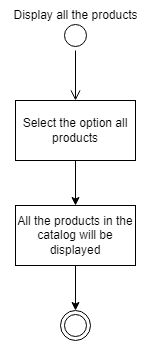

The diagram above was exported from draw.io. Its source (the exported page's mxGraphModel, read from the mxfile embedded in the PNG):
<mxGraphModel dx="357" dy="208" grid="1" gridSize="10" guides="1" tooltips="1" connect="1" arrows="1" fold="1" page="1" pageScale="1" pageWidth="827" pageHeight="1169" math="0" shadow="0">
  <root>
    <mxCell id="0" />
    <mxCell id="1" parent="0" />
    <mxCell id="acD2b3XAgjuQNH4E7SQt-1" value="" style="ellipse;html=1;shape=startState;" vertex="1" parent="1">
      <mxGeometry x="400" y="340" width="30" height="30" as="geometry" />
    </mxCell>
    <mxCell id="acD2b3XAgjuQNH4E7SQt-2" value="" style="edgeStyle=orthogonalEdgeStyle;html=1;verticalAlign=bottom;endArrow=open;endSize=8;rounded=0;entryX=0.5;entryY=0;entryDx=0;entryDy=0;" edge="1" source="acD2b3XAgjuQNH4E7SQt-1" parent="1" target="acD2b3XAgjuQNH4E7SQt-4">
      <mxGeometry relative="1" as="geometry">
        <mxPoint x="415" y="430" as="targetPoint" />
      </mxGeometry>
    </mxCell>
    <mxCell id="acD2b3XAgjuQNH4E7SQt-3" value="Display all the products" style="text;html=1;align=center;verticalAlign=middle;resizable=0;points=[];autosize=1;strokeColor=none;fillColor=none;" vertex="1" parent="1">
      <mxGeometry x="340" y="320" width="150" height="30" as="geometry" />
    </mxCell>
    <mxCell id="acD2b3XAgjuQNH4E7SQt-6" value="" style="edgeStyle=orthogonalEdgeStyle;rounded=0;orthogonalLoop=1;jettySize=auto;html=1;" edge="1" parent="1" source="acD2b3XAgjuQNH4E7SQt-4" target="acD2b3XAgjuQNH4E7SQt-5">
      <mxGeometry relative="1" as="geometry" />
    </mxCell>
    <mxCell id="acD2b3XAgjuQNH4E7SQt-4" value="Select the option all products" style="whiteSpace=wrap;html=1;" vertex="1" parent="1">
      <mxGeometry x="355" y="420" width="120" height="60" as="geometry" />
    </mxCell>
    <mxCell id="acD2b3XAgjuQNH4E7SQt-8" value="" style="edgeStyle=orthogonalEdgeStyle;rounded=0;orthogonalLoop=1;jettySize=auto;html=1;" edge="1" parent="1" source="acD2b3XAgjuQNH4E7SQt-5" target="acD2b3XAgjuQNH4E7SQt-7">
      <mxGeometry relative="1" as="geometry" />
    </mxCell>
    <mxCell id="acD2b3XAgjuQNH4E7SQt-5" value="All the products in the catalog will be displayed" style="whiteSpace=wrap;html=1;" vertex="1" parent="1">
      <mxGeometry x="355" y="525" width="120" height="60" as="geometry" />
    </mxCell>
    <mxCell id="acD2b3XAgjuQNH4E7SQt-7" value="" style="ellipse;html=1;shape=endState;" vertex="1" parent="1">
      <mxGeometry x="400" y="630" width="30" height="30" as="geometry" />
    </mxCell>
  </root>
</mxGraphModel>